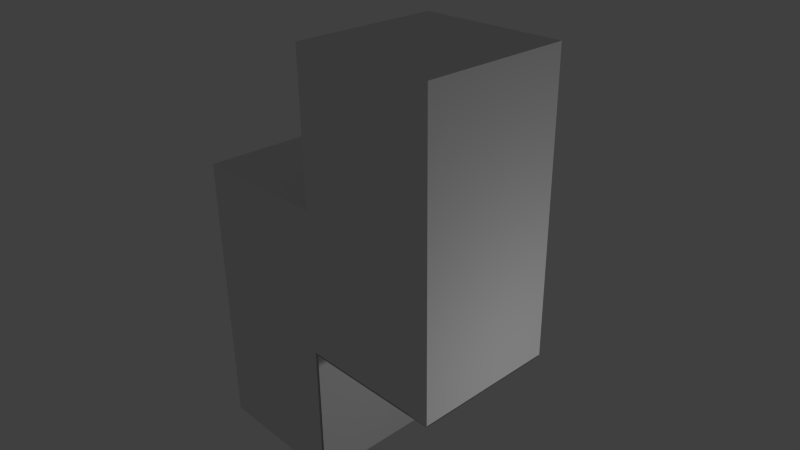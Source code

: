 # Source: diagonal.blend  (saved by Blender 2.72.0; exported with 4.5.12 LTS)
import bpy
from mathutils import Matrix  # noqa: F401  (used for matrix-valued properties, if any)

bpy.ops.wm.read_factory_settings(use_empty=True)
scene = bpy.context.scene
scene.name = 'Scene'

# ---- collections
col_collection_1 = bpy.data.collections.new('Collection 1'); scene.collection.children.link(col_collection_1)

# ---- materials (node trees are filled in below, after node groups)
mat_attachment = bpy.data.materials.new('attachment')
mat_attachment.alpha_threshold = 0.0
mat_attachment.use_transparent_shadow = False
mat_attachment.roughness = 0.5
mat_key3_base = bpy.data.materials.new('key3_base')
mat_key3_base.alpha_threshold = 0.0
mat_key3_base.use_transparent_shadow = False
mat_key3_base.roughness = 0.5

# ---- material node trees

# ---- world
world_world = bpy.data.worlds.new('World'); scene.world = world_world
world_world.color = (0.05088, 0.05088, 0.05088)
world_world.use_sun_shadow = False
world_world.sun_shadow_jitter_overblur = 0.0
world_world.cycles.sampling_method = 'MANUAL'
world_world.cycles.sample_map_resolution = 256

# ---- cameras
cam_camera = bpy.data.cameras.new('Camera')
cam_camera.clip_end = 100.0
cam_camera.lens = 35.0
cam_camera.sensor_width = 32.0
cam_camera.sensor_height = 18.0
cam_camera.ortho_scale = 7.314
cam_camera.dof.focus_distance = 0.0
cam_camera.dof.aperture_fstop = 128.0

# ---- lights
light_lamp = bpy.data.lights.new('Lamp', 'POINT')
light_lamp.transmission_factor = 0.0
light_lamp.cutoff_distance = 30.0
light_lamp.energy = 100.0
light_lamp.shadow_buffer_clip_start = 1.001
light_lamp.shadow_soft_size = 0.1
light_lamp.shadow_maximum_resolution = 0.006
light_lamp.use_absolute_resolution = True
light_lamp.cycles.use_multiple_importance_sampling = False

# ---- meshes
me_cube_023 = bpy.data.meshes.new('Cube.023')
me_cube_023.from_pydata([(0.0242, -1.0, 1.0), (0.0242, -1.0, -1.0), (0.0242, -0.3333, -1.0), (0.0242, -0.3333, 1.0)], [], [(2, 3, 0, 1)])
_uv = me_cube_023.uv_layers.new(name='UVMap')
_uv.uv.foreach_set('vector', [0.2353, 0.6667, 0.2353, 1.0, 0.1176, 1.0, 0.1176, 0.6667])
me_cube_023.materials.append(mat_attachment)
me_cube_023.use_remesh_preserve_volume = False
me_cube_023.use_remesh_preserve_attributes = False
me_cube_023.use_mirror_vertex_groups = False
me_cube_023.update()
me_cube_021 = bpy.data.meshes.new('Cube.021')
me_cube_021.from_pydata([(1.0, -0.3409, 1.0), (1.0, -0.3409, -1.0), (0.0, -0.3409, -1.0), (0.0, -0.3409, 1.0)], [], [(2, 1, 0, 3)])
_uv = me_cube_021.uv_layers.new(name='UVMap')
_uv.uv.foreach_set('vector', [1.0, 0.3333, 0.8235, 0.3333, 0.8235, 1.987e-08, 1.0, 0.0])
me_cube_021.materials.append(mat_attachment)
me_cube_021.use_remesh_preserve_volume = False
me_cube_021.use_remesh_preserve_attributes = False
me_cube_021.use_mirror_vertex_groups = False
me_cube_021.update()
me_cube_004 = bpy.data.meshes.new('Cube.004')
me_cube_004.from_pydata([(-1.0, -1.0, -1.0), (1.0, 1.0, -1.0), (-1.0, -1.0, 1.0), (1.0, 1.0, 1.0), (-1.0, -0.3333, 1.0), (-1.0, 0.3333, 1.0), (-1.0, 0.3333, -1.0), (-1.0, -0.3333, -1.0), (1.0, 0.3333, 1.0), (1.0, -0.3333, 1.0), (1.0, -0.3333, -1.0), (1.0, 0.3333, -1.0), (0.0, 1.0, 1.0), (0.0, 1.0, -1.0), (0.0, -1.0, 1.0), (0.0, -1.0, -1.0), (0.0, -0.3333, -1.0), (0.0, 0.3333, -1.0), (0.0, -0.3333, 1.0), (0.0, 0.3333, 1.0)], [], [(12, 3, 1, 13), (16, 18, 14, 15), (14, 2, 0, 15), (17, 13, 1, 11), (5, 19, 17, 6), (2, 4, 7, 0), (4, 5, 6, 7), (3, 8, 11, 1), (8, 9, 10, 11), (16, 10, 9, 18), (16, 17, 11, 10), (14, 18, 4, 2), (18, 19, 5, 4), (8, 3, 12, 19), (0, 7, 16, 15), (7, 6, 17, 16), (17, 19, 12, 13), (9, 8, 19, 18)])
_uv = me_cube_004.uv_layers.new(name='UVMap')
_uv.uv.foreach_set('vector', [0.4118, 0.3333, 0.5882, 0.3333, 0.5882, 0.6667, 0.4118, 0.6667, 0.2353, 0.6667, 0.2353, 1.0, 0.1176, 1.0, 0.1176, 0.6667, 0.7647, 0.3333, 0.9412, 0.3333, 0.9412, 0.6667, 0.7647, 0.6667, 0.1176, 0.5, 2.104e-08, 0.5, 0.0, 0.3333, 0.1176, 0.3333, 0.5882, 0.3333, 0.7647, 0.3333, 0.7647, 0.6667, 0.5882, 0.6667, 0.5882, 2.98e-08, 0.7059, 0.0, 0.7059, 0.3333, 0.5882, 0.3333, 0.7059, 0.0, 0.8235, 0.0, 0.8235, 0.3333, 0.7059, 0.3333, 0.3529, 9.934e-08, 0.4706, 3.974e-08, 0.4706, 0.3333, 0.3529, 0.3333, 0.4706, 3.974e-08, 0.5882, 0.0, 0.5882, 0.3333, 0.4706, 0.3333, 1.0, 0.3333, 0.8235, 0.3333, 0.8235, 1.987e-08, 1.0, 0.0, 0.2353, 0.5, 0.1176, 0.5, 0.1176, 0.3333, 0.2353, 0.3333, 0.0, 0.1667, 0.1176, 0.1667, 0.1176, 0.3333, 3.156e-08, 0.3333, 0.1176, 0.1667, 0.2353, 0.1667, 0.2353, 0.3333, 0.1176, 0.3333, 0.2353, 1.987e-08, 0.3529, 0.0, 0.3529, 0.1667, 0.2353, 0.1667, 0.3529, 0.6667, 0.2353, 0.6667, 0.2353, 0.5, 0.3529, 0.5, 0.2353, 0.6667, 0.1176, 0.6667, 0.1176, 0.5, 0.2353, 0.5, 6.311e-08, 1.0, 0.0, 0.6667, 0.1176, 0.6667, 0.1176, 1.0, 0.1176, 1.987e-08, 0.2353, 1.987e-08, 0.2353, 0.1667, 0.1176, 0.1667])
me_cube_004.materials.append(mat_key3_base)
me_cube_004.use_remesh_preserve_volume = False
me_cube_004.use_remesh_preserve_attributes = False
me_cube_004.use_mirror_vertex_groups = False
me_cube_004.update()

# ---- objects
ob_diagonal_connector_side_attach = bpy.data.objects.new('diagonal_connector_side_attach', me_cube_023)
ob_diagonal_connector_top_attach = bpy.data.objects.new('diagonal_connector_top_attach', me_cube_021)
ob_diagonal = bpy.data.objects.new('diagonal', me_cube_004)
ob_lamp = bpy.data.objects.new('Lamp', light_lamp)
ob_camera = bpy.data.objects.new('Camera', cam_camera)

# ---- transforms, parenting, visibility, modifiers, constraints
ob_diagonal_connector_side_attach.location = (-0.01837, -0.007693, -0.04998)
ob_diagonal_connector_side_attach.rotation_euler = (1.571, -0.0, 0.0)
ob_diagonal_connector_side_attach.scale = (2.0, 3.0, 1.0)
ob_diagonal_connector_side_attach.lineart.crease_threshold = 0.0
ob_diagonal_connector_top_attach.location = (-0.01837, -0.007693, -0.04998)
ob_diagonal_connector_top_attach.rotation_euler = (1.571, -0.0, 0.0)
ob_diagonal_connector_top_attach.scale = (2.0, 3.0, 1.0)
ob_diagonal_connector_top_attach.lineart.crease_threshold = 0.0
ob_diagonal.location = (-0.01837, -0.007693, -0.04998)
ob_diagonal.rotation_euler = (1.571, -0.0, 0.0)
ob_diagonal.scale = (2.0, 3.0, 1.0)
ob_diagonal.lineart.crease_threshold = 0.0
ob_lamp.location = (5.484, 0.4363, -0.8122)
ob_lamp.rotation_euler = (0.6503, 0.05522, 1.866)
ob_lamp.lock_rotations_4d = False
ob_lamp.empty_display_type = 'ARROWS'
ob_lamp.color = (0.0, 0.0, 0.0, 0.0)
ob_lamp.lineart.crease_threshold = 0.0
ob_camera.location = (7.481, -6.508, 5.344)
ob_camera.rotation_euler = (1.109, 0.01082, 0.8149)
ob_camera.lock_rotations_4d = False
ob_camera.empty_display_type = 'ARROWS'
ob_camera.color = (0.0, 0.0, 0.0, 0.0)
ob_camera.display_type = 'WIRE'
ob_camera.lineart.crease_threshold = 0.0

# ---- collection membership
col_collection_1.objects.link(ob_diagonal_connector_side_attach)
col_collection_1.objects.link(ob_diagonal_connector_top_attach)
col_collection_1.objects.link(ob_diagonal)
col_collection_1.objects.link(ob_lamp)
col_collection_1.objects.link(ob_camera)

# ---- scene / render settings (as saved in the file)
scene.camera = ob_camera
scene.frame_start = 1; scene.frame_end = 250; scene.frame_set(1)
scene.render.engine = 'BLENDER_EEVEE_NEXT'
scene.render.resolution_percentage = 50
scene.render.dither_intensity = 0.0
scene.cycles.use_denoising = False
scene.cycles.samples = 10
scene.cycles.sampling_pattern = 'TABULATED_SOBOL'
scene.cycles.light_sampling_threshold = 0.0
scene.cycles.use_adaptive_sampling = False
scene.cycles.use_light_tree = False
scene.cycles.blur_glossy = 0.0
scene.cycles.pixel_filter_type = 'GAUSSIAN'
scene.cycles.sample_clamp_indirect = 0.0
scene.view_settings.view_transform = 'Standard'
bpy.context.view_layer.update()
